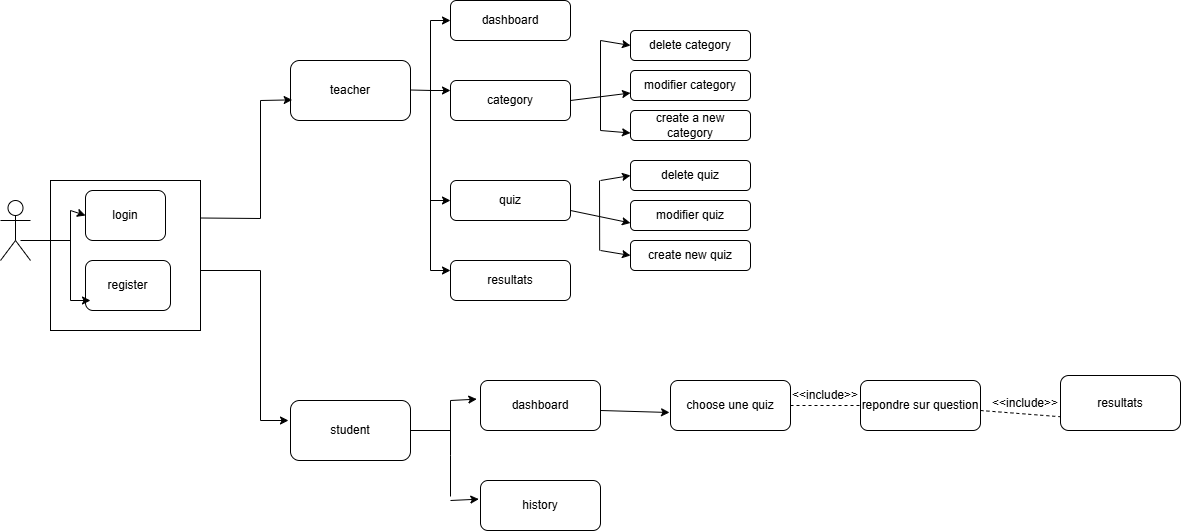

The diagram above was exported from draw.io. Its source (the exported page's mxGraphModel, read from the mxfile embedded in the PNG):
<mxGraphModel dx="1281" dy="626" grid="1" gridSize="10" guides="1" tooltips="1" connect="1" arrows="1" fold="1" page="1" pageScale="1" pageWidth="850" pageHeight="1100" math="0" shadow="0">
  <root>
    <mxCell id="0" />
    <mxCell id="1" parent="0" />
    <mxCell id="Ei6voR66SUEuRu-hnu60-1" parent="1" style="shape=umlActor;verticalLabelPosition=bottom;verticalAlign=top;html=1;outlineConnect=0;" value="" vertex="1">
      <mxGeometry height="60" width="30" x="340" y="350" as="geometry" />
    </mxCell>
    <mxCell id="Ei6voR66SUEuRu-hnu60-2" parent="1" style="whiteSpace=wrap;html=1;aspect=fixed;" value="" vertex="1">
      <mxGeometry height="150" width="150" x="390" y="330" as="geometry" />
    </mxCell>
    <mxCell id="Ei6voR66SUEuRu-hnu60-3" parent="1" style="rounded=1;whiteSpace=wrap;html=1;" value="login" vertex="1">
      <mxGeometry height="50" width="80" x="425" y="340" as="geometry" />
    </mxCell>
    <mxCell id="Ei6voR66SUEuRu-hnu60-4" parent="1" style="rounded=1;whiteSpace=wrap;html=1;" value="register" vertex="1">
      <mxGeometry height="50" width="85" x="425" y="410" as="geometry" />
    </mxCell>
    <mxCell id="Ei6voR66SUEuRu-hnu60-5" parent="1" style="rounded=1;whiteSpace=wrap;html=1;" value="teacher" vertex="1">
      <mxGeometry height="60" width="120" x="630" y="210" as="geometry" />
    </mxCell>
    <mxCell id="Ei6voR66SUEuRu-hnu60-6" parent="1" style="rounded=1;whiteSpace=wrap;html=1;" value="dashboard" vertex="1">
      <mxGeometry height="40" width="120" x="790" y="150" as="geometry" />
    </mxCell>
    <mxCell id="Ei6voR66SUEuRu-hnu60-7" parent="1" style="rounded=1;whiteSpace=wrap;html=1;" value="category" vertex="1">
      <mxGeometry height="40" width="120" x="790" y="230" as="geometry" />
    </mxCell>
    <mxCell id="Ei6voR66SUEuRu-hnu60-8" parent="1" style="rounded=1;whiteSpace=wrap;html=1;" value="quiz" vertex="1">
      <mxGeometry height="40" width="120" x="790" y="330" as="geometry" />
    </mxCell>
    <mxCell id="Ei6voR66SUEuRu-hnu60-9" parent="1" style="rounded=1;whiteSpace=wrap;html=1;" value="resultats" vertex="1">
      <mxGeometry height="40" width="120" x="790" y="410" as="geometry" />
    </mxCell>
    <mxCell id="Ei6voR66SUEuRu-hnu60-10" parent="1" style="rounded=1;whiteSpace=wrap;html=1;" value="delete category" vertex="1">
      <mxGeometry height="30" width="120" x="970" y="180" as="geometry" />
    </mxCell>
    <mxCell id="Ei6voR66SUEuRu-hnu60-11" parent="1" style="rounded=1;whiteSpace=wrap;html=1;" value="modifier category" vertex="1">
      <mxGeometry height="30" width="120" x="970" y="220" as="geometry" />
    </mxCell>
    <mxCell id="Ei6voR66SUEuRu-hnu60-12" parent="1" style="rounded=1;whiteSpace=wrap;html=1;" value="create a new category" vertex="1">
      <mxGeometry height="30" width="120" x="970" y="260" as="geometry" />
    </mxCell>
    <mxCell id="Ei6voR66SUEuRu-hnu60-13" parent="1" style="rounded=1;whiteSpace=wrap;html=1;" value="delete quiz" vertex="1">
      <mxGeometry height="30" width="120" x="970" y="310" as="geometry" />
    </mxCell>
    <mxCell id="Ei6voR66SUEuRu-hnu60-14" parent="1" style="rounded=1;whiteSpace=wrap;html=1;" value="modifier quiz" vertex="1">
      <mxGeometry height="30" width="120" x="970" y="350" as="geometry" />
    </mxCell>
    <mxCell id="Ei6voR66SUEuRu-hnu60-15" parent="1" style="rounded=1;whiteSpace=wrap;html=1;" value="create new quiz" vertex="1">
      <mxGeometry height="30" width="120" x="970" y="390" as="geometry" />
    </mxCell>
    <mxCell id="Ei6voR66SUEuRu-hnu60-16" parent="1" style="rounded=1;whiteSpace=wrap;html=1;" value="student" vertex="1">
      <mxGeometry height="60" width="120" x="630" y="550" as="geometry" />
    </mxCell>
    <mxCell id="Ei6voR66SUEuRu-hnu60-17" parent="1" style="rounded=1;whiteSpace=wrap;html=1;" value="dashboard" vertex="1">
      <mxGeometry height="50" width="120" x="820" y="530" as="geometry" />
    </mxCell>
    <mxCell id="Ei6voR66SUEuRu-hnu60-18" parent="1" style="rounded=1;whiteSpace=wrap;html=1;" value="choose une quiz" vertex="1">
      <mxGeometry height="50" width="120" x="1010" y="530" as="geometry" />
    </mxCell>
    <mxCell id="Ei6voR66SUEuRu-hnu60-19" parent="1" style="rounded=1;whiteSpace=wrap;html=1;" value="repondre sur question" vertex="1">
      <mxGeometry height="50" width="120" x="1200" y="530" as="geometry" />
    </mxCell>
    <mxCell id="Ei6voR66SUEuRu-hnu60-20" parent="1" style="rounded=1;whiteSpace=wrap;html=1;" value="resultats" vertex="1">
      <mxGeometry height="55" width="120" x="1400" y="525" as="geometry" />
    </mxCell>
    <mxCell id="Ei6voR66SUEuRu-hnu60-21" parent="1" style="rounded=1;whiteSpace=wrap;html=1;" value="history" vertex="1">
      <mxGeometry height="50" width="120" x="820" y="630" as="geometry" />
    </mxCell>
    <mxCell id="Ei6voR66SUEuRu-hnu60-22" edge="1" parent="1" style="endArrow=none;html=1;rounded=0;" value="">
      <mxGeometry height="50" relative="1" width="50" as="geometry">
        <mxPoint x="360" y="390" as="sourcePoint" />
        <mxPoint x="410" y="390" as="targetPoint" />
      </mxGeometry>
    </mxCell>
    <mxCell id="Ei6voR66SUEuRu-hnu60-23" edge="1" parent="1" style="endArrow=none;html=1;rounded=0;" value="">
      <mxGeometry height="50" relative="1" width="50" as="geometry">
        <mxPoint x="410" y="450" as="sourcePoint" />
        <mxPoint x="410" y="360" as="targetPoint" />
      </mxGeometry>
    </mxCell>
    <mxCell id="Ei6voR66SUEuRu-hnu60-24" edge="1" parent="1" style="endArrow=classic;html=1;rounded=0;" value="">
      <mxGeometry height="50" relative="1" width="50" as="geometry">
        <mxPoint x="410" y="450" as="sourcePoint" />
        <mxPoint x="430" y="450" as="targetPoint" />
      </mxGeometry>
    </mxCell>
    <mxCell id="Ei6voR66SUEuRu-hnu60-25" edge="1" parent="1" style="endArrow=classic;html=1;rounded=0;entryX=0;entryY=0.5;entryDx=0;entryDy=0;" target="Ei6voR66SUEuRu-hnu60-3" value="">
      <mxGeometry height="50" relative="1" width="50" as="geometry">
        <mxPoint x="410" y="360" as="sourcePoint" />
        <mxPoint x="420" y="360" as="targetPoint" />
      </mxGeometry>
    </mxCell>
    <mxCell id="Ei6voR66SUEuRu-hnu60-26" edge="1" parent="1" source="Ei6voR66SUEuRu-hnu60-2" style="endArrow=classic;html=1;rounded=0;exitX=1;exitY=0.25;exitDx=0;exitDy=0;entryX=0.014;entryY=0.656;entryDx=0;entryDy=0;entryPerimeter=0;" target="Ei6voR66SUEuRu-hnu60-5" value="">
      <mxGeometry height="50" relative="1" width="50" as="geometry">
        <Array as="points">
          <mxPoint x="600" y="368" />
          <mxPoint x="600" y="250" />
        </Array>
        <mxPoint x="640" y="420" as="sourcePoint" />
        <mxPoint x="600" y="250" as="targetPoint" />
      </mxGeometry>
    </mxCell>
    <mxCell id="Ei6voR66SUEuRu-hnu60-27" edge="1" parent="1" source="Ei6voR66SUEuRu-hnu60-2" style="endArrow=classic;html=1;rounded=0;exitX=1.002;exitY=0.6;exitDx=0;exitDy=0;exitPerimeter=0;" value="">
      <mxGeometry height="50" relative="1" width="50" as="geometry">
        <Array as="points">
          <mxPoint x="600" y="420" />
          <mxPoint x="600" y="570" />
        </Array>
        <mxPoint x="640" y="420" as="sourcePoint" />
        <mxPoint x="628" y="570" as="targetPoint" />
      </mxGeometry>
    </mxCell>
    <mxCell id="Ei6voR66SUEuRu-hnu60-28" edge="1" parent="1" style="endArrow=none;html=1;rounded=0;" value="">
      <mxGeometry height="50" relative="1" width="50" as="geometry">
        <mxPoint x="750" y="239.5" as="sourcePoint" />
        <mxPoint x="772" y="240" as="targetPoint" />
      </mxGeometry>
    </mxCell>
    <mxCell id="Ei6voR66SUEuRu-hnu60-29" edge="1" parent="1" style="endArrow=none;html=1;rounded=0;" value="">
      <mxGeometry height="50" relative="1" width="50" as="geometry">
        <mxPoint x="770" y="420" as="sourcePoint" />
        <mxPoint x="770" y="170" as="targetPoint" />
      </mxGeometry>
    </mxCell>
    <mxCell id="Ei6voR66SUEuRu-hnu60-30" edge="1" parent="1" style="endArrow=classic;html=1;rounded=0;entryX=0;entryY=0.25;entryDx=0;entryDy=0;" target="Ei6voR66SUEuRu-hnu60-9" value="">
      <mxGeometry height="50" relative="1" width="50" as="geometry">
        <mxPoint x="770" y="420" as="sourcePoint" />
        <mxPoint x="790" y="370" as="targetPoint" />
      </mxGeometry>
    </mxCell>
    <mxCell id="Ei6voR66SUEuRu-hnu60-31" edge="1" parent="1" style="endArrow=classic;html=1;rounded=0;entryX=0;entryY=0.5;entryDx=0;entryDy=0;" target="Ei6voR66SUEuRu-hnu60-8" value="">
      <mxGeometry height="50" relative="1" width="50" as="geometry">
        <mxPoint x="770" y="350" as="sourcePoint" />
        <mxPoint x="790" y="370" as="targetPoint" />
      </mxGeometry>
    </mxCell>
    <mxCell id="Ei6voR66SUEuRu-hnu60-32" edge="1" parent="1" style="endArrow=classic;html=1;rounded=0;entryX=0;entryY=0.25;entryDx=0;entryDy=0;" target="Ei6voR66SUEuRu-hnu60-7" value="">
      <mxGeometry height="50" relative="1" width="50" as="geometry">
        <mxPoint x="770" y="240" as="sourcePoint" />
        <mxPoint x="820" y="200" as="targetPoint" />
      </mxGeometry>
    </mxCell>
    <mxCell id="Ei6voR66SUEuRu-hnu60-33" edge="1" parent="1" style="endArrow=classic;html=1;rounded=0;entryX=0;entryY=0.5;entryDx=0;entryDy=0;" target="Ei6voR66SUEuRu-hnu60-6" value="">
      <mxGeometry height="50" relative="1" width="50" as="geometry">
        <mxPoint x="770" y="170" as="sourcePoint" />
        <mxPoint x="820" y="120" as="targetPoint" />
      </mxGeometry>
    </mxCell>
    <mxCell id="Ei6voR66SUEuRu-hnu60-34" edge="1" parent="1" style="endArrow=none;html=1;rounded=0;" value="">
      <mxGeometry height="50" relative="1" width="50" as="geometry">
        <mxPoint x="750" y="580" as="sourcePoint" />
        <mxPoint x="790" y="580" as="targetPoint" />
      </mxGeometry>
    </mxCell>
    <mxCell id="Ei6voR66SUEuRu-hnu60-35" edge="1" parent="1" style="endArrow=none;html=1;rounded=0;" value="">
      <mxGeometry height="50" relative="1" width="50" as="geometry">
        <Array as="points">
          <mxPoint x="790" y="605" />
        </Array>
        <mxPoint x="790" y="646" as="sourcePoint" />
        <mxPoint x="790" y="550" as="targetPoint" />
      </mxGeometry>
    </mxCell>
    <mxCell id="Ei6voR66SUEuRu-hnu60-36" edge="1" parent="1" style="endArrow=classic;html=1;rounded=0;entryX=-0.031;entryY=0.373;entryDx=0;entryDy=0;entryPerimeter=0;" target="Ei6voR66SUEuRu-hnu60-17" value="">
      <mxGeometry height="50" relative="1" width="50" as="geometry">
        <mxPoint x="790" y="550" as="sourcePoint" />
        <mxPoint x="840" y="500" as="targetPoint" />
      </mxGeometry>
    </mxCell>
    <mxCell id="Ei6voR66SUEuRu-hnu60-37" edge="1" parent="1" style="endArrow=classic;html=1;rounded=0;entryX=-0.014;entryY=0.373;entryDx=0;entryDy=0;entryPerimeter=0;" target="Ei6voR66SUEuRu-hnu60-21" value="">
      <mxGeometry height="50" relative="1" width="50" as="geometry">
        <mxPoint x="790" y="650" as="sourcePoint" />
        <mxPoint x="840" y="600" as="targetPoint" />
      </mxGeometry>
    </mxCell>
    <mxCell id="Ei6voR66SUEuRu-hnu60-38" edge="1" parent="1" style="endArrow=classic;html=1;rounded=0;entryX=-0.008;entryY=0.64;entryDx=0;entryDy=0;entryPerimeter=0;" target="Ei6voR66SUEuRu-hnu60-18" value="">
      <mxGeometry height="50" relative="1" width="50" as="geometry">
        <mxPoint x="940" y="560" as="sourcePoint" />
        <mxPoint x="990" y="510" as="targetPoint" />
      </mxGeometry>
    </mxCell>
    <mxCell id="Ei6voR66SUEuRu-hnu60-39" edge="1" parent="1" style="endArrow=classic;html=1;rounded=0;entryX=0;entryY=0.75;entryDx=0;entryDy=0;" target="Ei6voR66SUEuRu-hnu60-11" value="">
      <mxGeometry height="50" relative="1" width="50" as="geometry">
        <mxPoint x="910" y="250" as="sourcePoint" />
        <mxPoint x="960" y="200" as="targetPoint" />
      </mxGeometry>
    </mxCell>
    <mxCell id="Ei6voR66SUEuRu-hnu60-40" edge="1" parent="1" style="endArrow=none;html=1;rounded=0;" value="">
      <mxGeometry height="50" relative="1" width="50" as="geometry">
        <mxPoint x="940" y="280" as="sourcePoint" />
        <mxPoint x="940" y="190" as="targetPoint" />
      </mxGeometry>
    </mxCell>
    <mxCell id="Ei6voR66SUEuRu-hnu60-41" edge="1" parent="1" style="endArrow=classic;html=1;rounded=0;entryX=0;entryY=0.5;entryDx=0;entryDy=0;" target="Ei6voR66SUEuRu-hnu60-10" value="">
      <mxGeometry height="50" relative="1" width="50" as="geometry">
        <mxPoint x="940" y="190" as="sourcePoint" />
        <mxPoint x="990" y="200" as="targetPoint" />
      </mxGeometry>
    </mxCell>
    <mxCell id="Ei6voR66SUEuRu-hnu60-42" edge="1" parent="1" style="endArrow=classic;html=1;rounded=0;entryX=0;entryY=0.75;entryDx=0;entryDy=0;" target="Ei6voR66SUEuRu-hnu60-12" value="">
      <mxGeometry height="50" relative="1" width="50" as="geometry">
        <mxPoint x="940" y="280" as="sourcePoint" />
        <mxPoint x="1010" y="300" as="targetPoint" />
      </mxGeometry>
    </mxCell>
    <mxCell id="Ei6voR66SUEuRu-hnu60-43" edge="1" parent="1" style="endArrow=none;html=1;rounded=0;" value="">
      <mxGeometry height="50" relative="1" width="50" as="geometry">
        <mxPoint x="939.1700000000001" y="400" as="sourcePoint" />
        <mxPoint x="939" y="330" as="targetPoint" />
      </mxGeometry>
    </mxCell>
    <mxCell id="Ei6voR66SUEuRu-hnu60-44" edge="1" parent="1" style="endArrow=classic;html=1;rounded=0;entryX=0;entryY=0.5;entryDx=0;entryDy=0;" target="Ei6voR66SUEuRu-hnu60-15" value="">
      <mxGeometry height="50" relative="1" width="50" as="geometry">
        <mxPoint x="940" y="400" as="sourcePoint" />
        <mxPoint x="990" y="350" as="targetPoint" />
      </mxGeometry>
    </mxCell>
    <mxCell id="Ei6voR66SUEuRu-hnu60-45" edge="1" parent="1" style="endArrow=classic;html=1;rounded=0;entryX=0;entryY=0.75;entryDx=0;entryDy=0;" target="Ei6voR66SUEuRu-hnu60-14" value="">
      <mxGeometry height="50" relative="1" width="50" as="geometry">
        <mxPoint x="910" y="360" as="sourcePoint" />
        <mxPoint x="960" y="310" as="targetPoint" />
      </mxGeometry>
    </mxCell>
    <mxCell id="Ei6voR66SUEuRu-hnu60-46" edge="1" parent="1" style="endArrow=classic;html=1;rounded=0;entryX=0;entryY=0.5;entryDx=0;entryDy=0;" target="Ei6voR66SUEuRu-hnu60-13" value="">
      <mxGeometry height="50" relative="1" width="50" as="geometry">
        <mxPoint x="940" y="330" as="sourcePoint" />
        <mxPoint x="1000" y="250" as="targetPoint" />
      </mxGeometry>
    </mxCell>
    <mxCell id="Ei6voR66SUEuRu-hnu60-47" edge="1" parent="1" source="Ei6voR66SUEuRu-hnu60-18" style="endArrow=none;dashed=1;html=1;rounded=0;entryX=0;entryY=0.5;entryDx=0;entryDy=0;exitX=1;exitY=0.5;exitDx=0;exitDy=0;" target="Ei6voR66SUEuRu-hnu60-19" value="">
      <mxGeometry height="50" relative="1" width="50" as="geometry">
        <mxPoint x="1130" y="560" as="sourcePoint" />
        <mxPoint x="1180" y="510" as="targetPoint" />
      </mxGeometry>
    </mxCell>
    <mxCell id="Ei6voR66SUEuRu-hnu60-48" parent="1" style="text;html=1;whiteSpace=wrap;strokeColor=none;fillColor=none;align=center;verticalAlign=middle;rounded=0;autosize=1;resizable=0;" value="&amp;lt;&amp;lt;include&amp;gt;&amp;gt;" vertex="1">
      <mxGeometry height="30" width="90" x="1120" y="530" as="geometry" />
    </mxCell>
    <mxCell id="Ei6voR66SUEuRu-hnu60-49" edge="1" parent="1" style="endArrow=none;dashed=1;html=1;rounded=0;entryX=0;entryY=0.75;entryDx=0;entryDy=0;" target="Ei6voR66SUEuRu-hnu60-20" value="">
      <mxGeometry height="50" relative="1" width="50" as="geometry">
        <mxPoint x="1320" y="560" as="sourcePoint" />
        <mxPoint x="1370" y="510" as="targetPoint" />
      </mxGeometry>
    </mxCell>
    <mxCell id="Ei6voR66SUEuRu-hnu60-50" parent="1" style="text;html=1;whiteSpace=wrap;strokeColor=none;fillColor=none;align=center;verticalAlign=middle;rounded=0;autosize=1;resizable=0;" value="&amp;lt;&amp;lt;include&amp;gt;&amp;gt;" vertex="1">
      <mxGeometry height="30" width="90" x="1320" y="537.5" as="geometry" />
    </mxCell>
  </root>
</mxGraphModel>